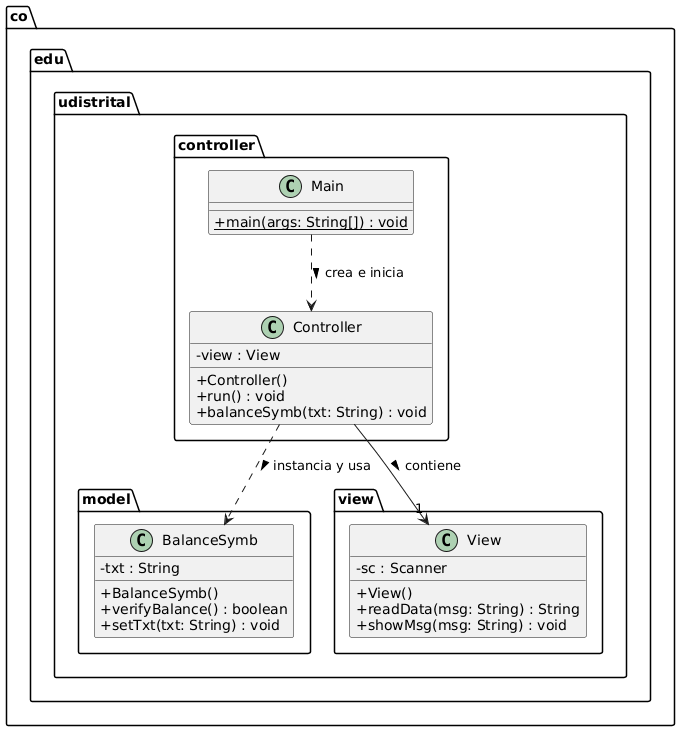

The diagram above was rendered by PlantUML. Its source (embedded in the PNG):
@startuml
skinparam classAttributeIconSize 0

package co.edu.udistrital.controller {
    class Main {
        + {static} main(args: String[]) : void
    }

    class Controller {
        - view : View
        + Controller()
        + run() : void
        + balanceSymb(txt: String) : void
    }
}

package co.edu.udistrital.model {
    class BalanceSymb {
        - txt : String
        + BalanceSymb()
        + verifyBalance() : boolean
        + setTxt(txt: String) : void
    }
}

package co.edu.udistrital.view {
    class View {
        - sc : Scanner
        + View()
        + readData(msg: String) : String
        + showMsg(msg: String) : void
    }
}

' Relaciones y dependencias
Main ..> Controller : crea e inicia >
Controller --> "1" View : contiene >
Controller ..> BalanceSymb : instancia y usa >
@enduml